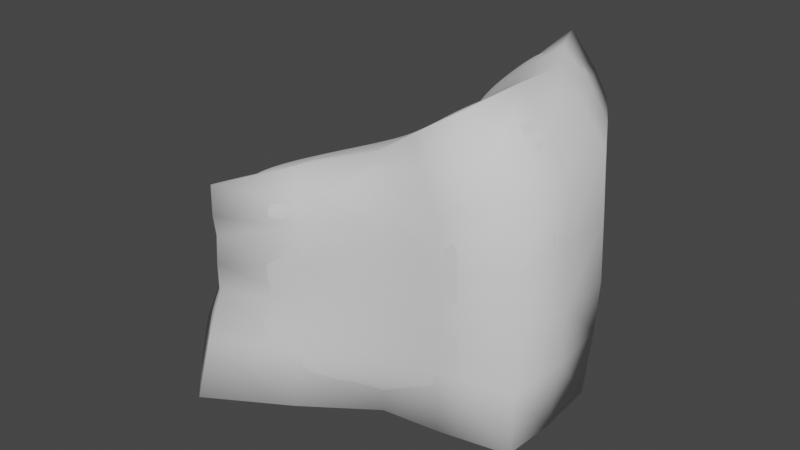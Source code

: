 # Source: Floor4.blend  (saved by Blender 2.92.15; exported with 4.5.12 LTS)
import bpy
from mathutils import Matrix  # noqa: F401  (used for matrix-valued properties, if any)

bpy.ops.wm.read_factory_settings(use_empty=True)
scene = bpy.context.scene
scene.name = 'Scene'

# ---- collections
col_collection = bpy.data.collections.new('Collection'); scene.collection.children.link(col_collection)

# ---- world
world_world = bpy.data.worlds.new('World'); scene.world = world_world
world_world.use_nodes = True; world_world.node_tree.nodes.clear()
_N = world_world.node_tree.nodes; _L = world_world.node_tree.links
n0 = _N.new('ShaderNodeOutputWorld'); n0.name = 'World Output'; n0.location = (300, 300)
n1 = _N.new('ShaderNodeBackground'); n1.name = 'Background'; n1.location = (10, 300)
n1.inputs[0].default_value = (0.05088, 0.05088, 0.05088, 1.0)
_L.new(n1.outputs[0], n0.inputs[0])
n0.is_active_output = True
world_world.color = (0.05088, 0.05088, 0.05088)
world_world.use_sun_shadow = False
world_world.sun_shadow_jitter_overblur = 0.0

# ---- meshes
me_cube_001 = bpy.data.meshes.new('Cube.001')
me_cube_001.from_pydata([(7.025, -12.53, -14.14), (8.444, -11.8, 1.128), (4.538, 4.373, -17.26), (7.612, 6.131, -2.74), (23.89, -11.77, -14.5), (23.87, -11.78, 1.295), (23.89, 3.777, -14.5), (24.71, 1.428, 2.363), (9.059, -11.77, 11.35), (8.82, 3.969, 9.358), (22.44, 3.647, 16.55), (22.58, -12.32, 16.42), (6.097, -11.43, 15.27), (5.99, 4.993, 12.38), (16.86, 5.618, 23.01), (17.11, -11.94, 24.05), (3.27, 13.34, 1.072), (18.31, 12.0, 4.781), (1.635, 16.49, 10.0), (14.94, 16.97, 18.02), (-1.589, 18.16, 12.24), (8.973, 20.44, 23.42), (-18.84, -9.265, -21.81), (-15.36, -24.03, -18.41), (-12.21, -19.95, -3.945), (-14.52, -6.606, -7.747), (-12.73, -19.72, 4.164), (-13.71, -4.098, 1.516), (-15.32, -19.28, 8.323), (-16.28, -3.023, 4.745), (-12.77, 29.29, -11.59), (-16.13, 24.98, -25.5), (-32.97, 12.98, -13.39), (-37.4, 7.688, -26.64), (-31.66, -5.776, -21.41), (-28.57, 0.8067, -7.888)], [], [(2, 0, 23, 22), (2, 3, 7, 6), (6, 7, 5, 4), (4, 5, 1, 0), (2, 6, 4, 0), (5, 7, 10, 11), (8, 11, 15, 12), (13, 9, 27, 29), (1, 5, 11, 8), (3, 9, 18, 16), (14, 13, 12, 15), (13, 14, 21, 20), (11, 10, 14, 15), (9, 3, 25, 27), (17, 16, 18, 19), (19, 18, 20, 21), (9, 13, 20, 18), (14, 10, 19, 21), (7, 3, 16, 17), (10, 7, 17, 19), (23, 24, 35, 34), (25, 24, 26, 27), (27, 26, 28, 29), (12, 13, 29, 28), (1, 8, 26, 24), (8, 12, 28, 26), (2, 22, 33, 31), (0, 1, 24, 23), (34, 35, 32, 33), (30, 31, 33, 32), (24, 25, 32, 35), (22, 23, 34, 33), (3, 2, 31, 30), (25, 3, 30, 32)])
me_cube_001.polygons.foreach_set('use_smooth', [True] * 34)
_uv = me_cube_001.uv_layers.new(name='UVMap')
_uv.uv.foreach_set('vector', [0.125, 0.5, 0.125, 0.75, 0.125, 0.75, 0.125, 0.5, 0.375, 0.25, 0.625, 0.25, 0.625, 0.5, 0.375, 0.5, 0.375, 0.5, 0.625, 0.5, 0.625, 0.75, 0.375, 0.75, 0.375, 0.75, 0.625, 0.75, 0.625, 1.0, 0.375, 1.0, 0.125, 0.5, 0.375, 0.5, 0.375, 0.75, 0.125, 0.75, 0.625, 0.75, 0.625, 0.5, 0.625, 0.5, 0.625, 0.75, 0.625, 1.0, 0.625, 0.75, 0.625, 0.75, 0.625, 1.0, 0.625, 0.25, 0.625, 0.25, 0.625, 0.25, 0.625, 0.25, 0.625, 1.0, 0.625, 0.75, 0.625, 0.75, 0.625, 1.0, 0.625, 0.25, 0.625, 0.25, 0.625, 0.25, 0.625, 0.25, 0.625, 0.5, 0.875, 0.5, 0.875, 0.75, 0.625, 0.75, 0.875, 0.5, 0.625, 0.5, 0.625, 0.5, 0.875, 0.5, 0.625, 0.75, 0.625, 0.5, 0.625, 0.5, 0.625, 0.75, 0.625, 0.25, 0.625, 0.25, 0.625, 0.25, 0.625, 0.25, 0.625, 0.5, 0.625, 0.25, 0.625, 0.25, 0.625, 0.5, 0.625, 0.5, 0.625, 0.25, 0.625, 0.25, 0.625, 0.5, 0.625, 0.25, 0.625, 0.25, 0.625, 0.25, 0.625, 0.25, 0.625, 0.5, 0.625, 0.5, 0.625, 0.5, 0.625, 0.5, 0.625, 0.5, 0.625, 0.25, 0.625, 0.25, 0.625, 0.5, 0.625, 0.5, 0.625, 0.5, 0.625, 0.5, 0.625, 0.5, 0.375, 1.0, 0.625, 1.0, 0.625, 1.0, 0.375, 1.0, 0.625, 0.25, 0.625, 0.0, 0.625, 0.0, 0.625, 0.25, 0.625, 0.25, 0.625, 0.0, 0.625, 0.0, 0.625, 0.25, 0.875, 0.75, 0.875, 0.5, 0.875, 0.5, 0.875, 0.75, 0.625, 1.0, 0.625, 1.0, 0.625, 1.0, 0.625, 1.0, 0.625, 1.0, 0.625, 1.0, 0.625, 1.0, 0.625, 1.0, 0.125, 0.5, 0.125, 0.5, 0.125, 0.5, 0.125, 0.5, 0.375, 1.0, 0.625, 1.0, 0.625, 1.0, 0.375, 1.0, 0.375, 0.0, 0.625, 0.0, 0.625, 0.25, 0.375, 0.25, 0.625, 0.25, 0.375, 0.25, 0.375, 0.25, 0.625, 0.25, 0.625, 0.0, 0.625, 0.25, 0.625, 0.25, 0.625, 0.0, 0.125, 0.5, 0.125, 0.75, 0.125, 0.75, 0.125, 0.5, 0.625, 0.25, 0.375, 0.25, 0.375, 0.25, 0.625, 0.25, 0.625, 0.25, 0.625, 0.25, 0.625, 0.25, 0.625, 0.25])
me_cube_001.use_remesh_fix_poles = True
me_cube_001.use_remesh_preserve_attributes = False
me_cube_001.use_mirror_vertex_groups = False
me_cube_001.update()
me_cube_002 = bpy.data.meshes.new('Cube.002')
me_cube_002.from_pydata([(7.025, -12.53, -14.14), (8.444, -11.8, 1.128), (4.538, 4.373, -17.26), (7.612, 6.131, -2.74), (23.89, -11.77, -14.5), (23.87, -11.78, 1.295), (23.89, 3.777, -14.5), (24.71, 1.428, 2.363), (9.059, -11.77, 11.35), (8.82, 3.969, 9.358), (22.44, 3.647, 16.55), (22.58, -12.32, 16.42), (6.097, -11.43, 15.27), (5.99, 4.993, 12.38), (16.86, 5.618, 23.01), (17.11, -11.94, 24.05), (3.27, 13.34, 1.072), (18.31, 12.0, 4.781), (1.635, 16.49, 10.0), (14.94, 16.97, 18.02), (-1.589, 18.16, 12.24), (8.973, 20.44, 23.42), (-18.84, -9.265, -21.81), (-15.36, -24.03, -18.41), (-12.21, -19.95, -3.945), (-14.52, -6.606, -7.747), (-12.73, -19.72, 4.164), (-13.71, -4.098, 1.516), (-15.32, -19.28, 8.323), (-16.28, -3.023, 4.745), (-12.77, 29.29, -11.59), (-16.13, 24.98, -25.5), (-32.97, 12.98, -13.39), (-37.4, 7.688, -26.64), (-31.66, -5.776, -21.41), (-28.57, 0.8067, -7.888)], [], [(2, 0, 23, 22), (2, 3, 7, 6), (6, 7, 5, 4), (4, 5, 1, 0), (2, 6, 4, 0), (5, 7, 10, 11), (8, 11, 15, 12), (13, 9, 27, 29), (1, 5, 11, 8), (3, 9, 18, 16), (14, 13, 12, 15), (13, 14, 21, 20), (11, 10, 14, 15), (9, 3, 25, 27), (17, 16, 18, 19), (19, 18, 20, 21), (9, 13, 20, 18), (14, 10, 19, 21), (7, 3, 16, 17), (10, 7, 17, 19), (23, 24, 35, 34), (25, 24, 26, 27), (27, 26, 28, 29), (12, 13, 29, 28), (1, 8, 26, 24), (8, 12, 28, 26), (2, 22, 33, 31), (0, 1, 24, 23), (34, 35, 32, 33), (30, 31, 33, 32), (24, 25, 32, 35), (22, 23, 34, 33), (3, 2, 31, 30), (25, 3, 30, 32)])
me_cube_002.polygons.foreach_set('use_smooth', [True] * 34)
_uv = me_cube_002.uv_layers.new(name='UVMap')
_uv.uv.foreach_set('vector', [0.125, 0.5, 0.125, 0.75, 0.125, 0.75, 0.125, 0.5, 0.375, 0.25, 0.625, 0.25, 0.625, 0.5, 0.375, 0.5, 0.375, 0.5, 0.625, 0.5, 0.625, 0.75, 0.375, 0.75, 0.375, 0.75, 0.625, 0.75, 0.625, 1.0, 0.375, 1.0, 0.125, 0.5, 0.375, 0.5, 0.375, 0.75, 0.125, 0.75, 0.625, 0.75, 0.625, 0.5, 0.625, 0.5, 0.625, 0.75, 0.625, 1.0, 0.625, 0.75, 0.625, 0.75, 0.625, 1.0, 0.625, 0.25, 0.625, 0.25, 0.625, 0.25, 0.625, 0.25, 0.625, 1.0, 0.625, 0.75, 0.625, 0.75, 0.625, 1.0, 0.625, 0.25, 0.625, 0.25, 0.625, 0.25, 0.625, 0.25, 0.625, 0.5, 0.875, 0.5, 0.875, 0.75, 0.625, 0.75, 0.875, 0.5, 0.625, 0.5, 0.625, 0.5, 0.875, 0.5, 0.625, 0.75, 0.625, 0.5, 0.625, 0.5, 0.625, 0.75, 0.625, 0.25, 0.625, 0.25, 0.625, 0.25, 0.625, 0.25, 0.625, 0.5, 0.625, 0.25, 0.625, 0.25, 0.625, 0.5, 0.625, 0.5, 0.625, 0.25, 0.625, 0.25, 0.625, 0.5, 0.625, 0.25, 0.625, 0.25, 0.625, 0.25, 0.625, 0.25, 0.625, 0.5, 0.625, 0.5, 0.625, 0.5, 0.625, 0.5, 0.625, 0.5, 0.625, 0.25, 0.625, 0.25, 0.625, 0.5, 0.625, 0.5, 0.625, 0.5, 0.625, 0.5, 0.625, 0.5, 0.375, 1.0, 0.625, 1.0, 0.625, 1.0, 0.375, 1.0, 0.625, 0.25, 0.625, 0.0, 0.625, 0.0, 0.625, 0.25, 0.625, 0.25, 0.625, 0.0, 0.625, 0.0, 0.625, 0.25, 0.875, 0.75, 0.875, 0.5, 0.875, 0.5, 0.875, 0.75, 0.625, 1.0, 0.625, 1.0, 0.625, 1.0, 0.625, 1.0, 0.625, 1.0, 0.625, 1.0, 0.625, 1.0, 0.625, 1.0, 0.125, 0.5, 0.125, 0.5, 0.125, 0.5, 0.125, 0.5, 0.375, 1.0, 0.625, 1.0, 0.625, 1.0, 0.375, 1.0, 0.375, 0.0, 0.625, 0.0, 0.625, 0.25, 0.375, 0.25, 0.625, 0.25, 0.375, 0.25, 0.375, 0.25, 0.625, 0.25, 0.625, 0.0, 0.625, 0.25, 0.625, 0.25, 0.625, 0.0, 0.125, 0.5, 0.125, 0.75, 0.125, 0.75, 0.125, 0.5, 0.625, 0.25, 0.375, 0.25, 0.375, 0.25, 0.625, 0.25, 0.625, 0.25, 0.625, 0.25, 0.625, 0.25, 0.625, 0.25])
me_cube_002.use_remesh_fix_poles = True
me_cube_002.use_remesh_preserve_attributes = False
me_cube_002.use_mirror_vertex_groups = False
me_cube_002.update()

# ---- objects
ob_cube = bpy.data.objects.new('Cube', me_cube_001)
ob_empty = bpy.data.objects.new('Empty', None)
ob_col = bpy.data.objects.new('COL', me_cube_002)

# ---- transforms, parenting, visibility, modifiers, constraints
ob_cube.location = (0.0, 0.0, 0.0)
ob_cube.lineart.crease_threshold = 0.0
_m = ob_cube.modifiers.new('Smooth', 'SMOOTH')
_m = ob_cube.modifiers.new('Subdivision', 'SUBSURF')
_m.uv_smooth = 'PRESERVE_CORNERS'
_m.subdivision_type = 'SIMPLE'
_m.render_levels = 1
_m = ob_cube.modifiers.new('Subdivision.001', 'SUBSURF')
_m.uv_smooth = 'PRESERVE_CORNERS'
_m.render_levels = 1
_m = ob_cube.modifiers.new('Displace', 'DISPLACE')
_m.strength = 5.0
_m.texture_coords = 'OBJECT'
_m.texture_coords_object = ob_empty
_m = ob_cube.modifiers.new('Subdivision.002', 'SUBSURF')
_m.uv_smooth = 'PRESERVE_CORNERS'
ob_empty.location = (8.078, -35.83, -4.11)
ob_empty.empty_display_size = 4.163
ob_empty.lineart.crease_threshold = 0.0
ob_col.location = (0.0, 0.0, 0.0)
ob_col.lineart.crease_threshold = 0.0
_m = ob_col.modifiers.new('Smooth', 'SMOOTH')
_m = ob_col.modifiers.new('Subdivision', 'SUBSURF')
_m.uv_smooth = 'PRESERVE_CORNERS'
_m.subdivision_type = 'SIMPLE'
_m.render_levels = 1
_m = ob_col.modifiers.new('Displace', 'DISPLACE')
_m.strength = 5.0
_m.texture_coords = 'OBJECT'
_m.texture_coords_object = ob_empty

# ---- collection membership
col_collection.objects.link(ob_cube)
col_collection.objects.link(ob_empty)
col_collection.objects.link(ob_col)

# ---- scene / render settings (as saved in the file)
scene.frame_start = 1; scene.frame_end = 250; scene.frame_set(1)
scene.render.engine = 'BLENDER_EEVEE_NEXT'
scene.cycles.use_denoising = False
scene.cycles.samples = 128
scene.cycles.sampling_pattern = 'TABULATED_SOBOL'
scene.cycles.use_adaptive_sampling = False
scene.cycles.use_light_tree = False
scene.view_settings.view_transform = 'Filmic'
bpy.context.view_layer.update()

# ---- added for rendering (the .blend has no active camera and no usable light): camera, sun
cam_auto = bpy.data.cameras.new('AutoCamera')
cam_auto.lens = 50.0
cam_auto.sensor_width = 36.0
cam_auto.clip_end = 1444.19
ob_auto_camera = bpy.data.objects.new('AutoCamera', cam_auto)
scene.collection.objects.link(ob_auto_camera)
ob_auto_camera.location = (77.8751, -95.5011, 64.7667)
ob_auto_camera.rotation_euler = (1.09748, -7.21219e-08, 0.694738)
scene.camera = ob_auto_camera
light_auto_sun = bpy.data.lights.new('AutoSun', 'SUN')
light_auto_sun.energy = 3.0
light_auto_sun.angle = 0.0523599
ob_auto_sun = bpy.data.objects.new('AutoSun', light_auto_sun)
scene.collection.objects.link(ob_auto_sun)
ob_auto_sun.rotation_euler = (0.872665, 0.174533, 0.523599)
bpy.context.view_layer.update()
